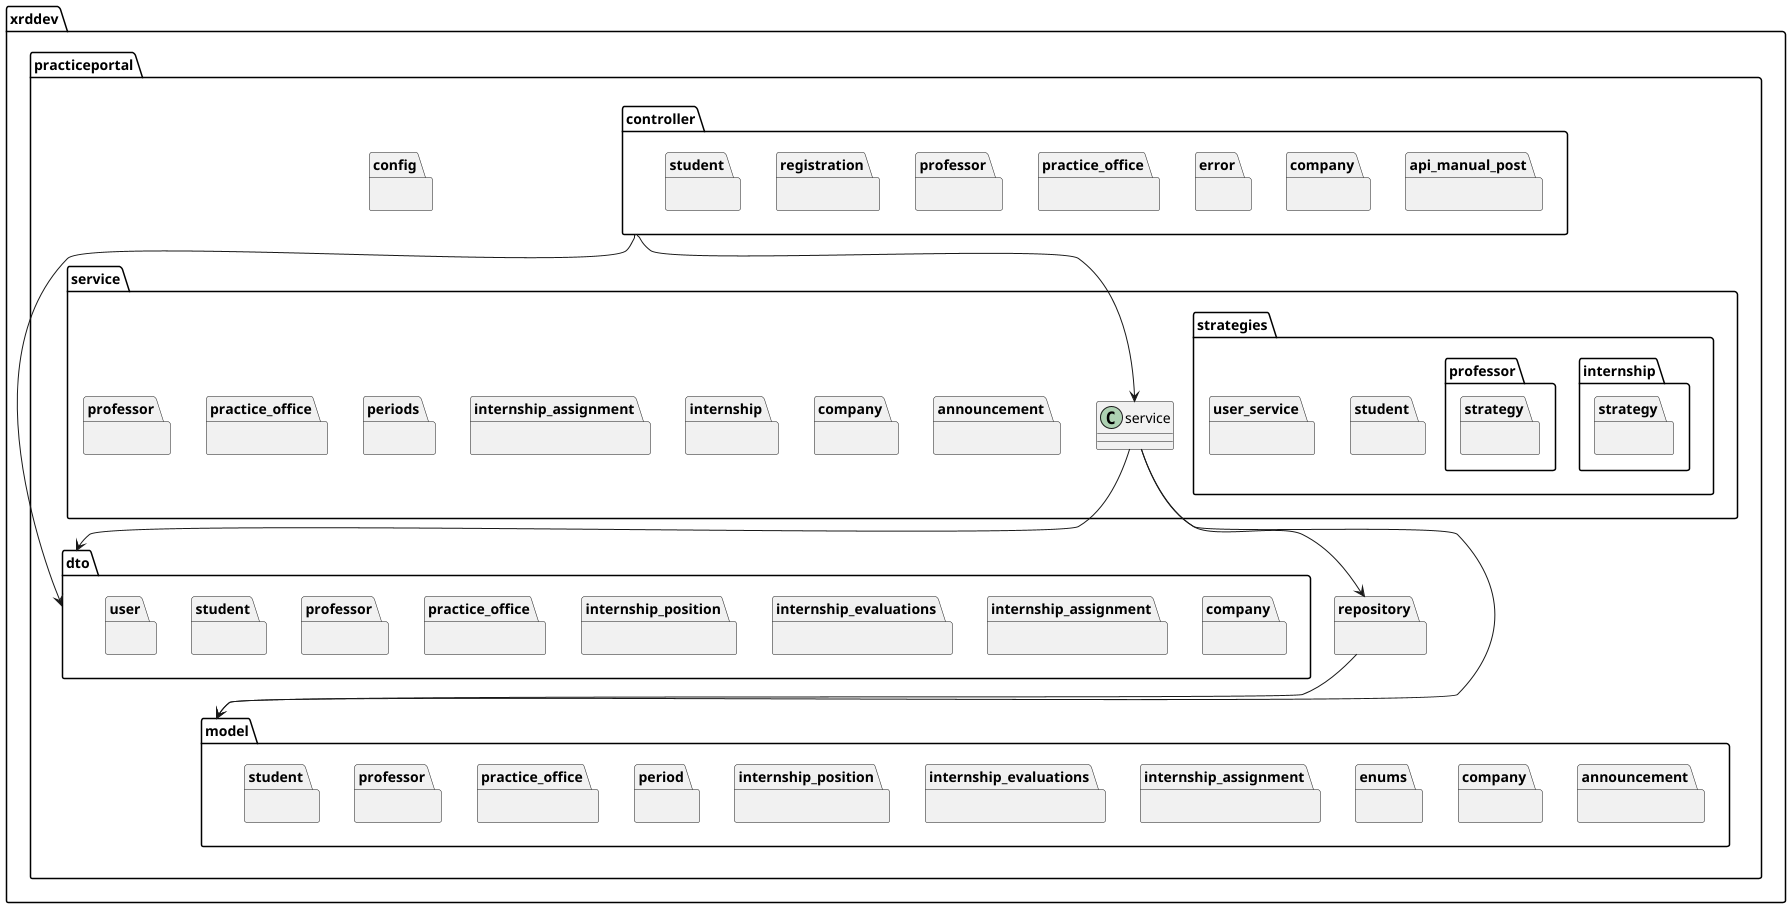

The diagram above was rendered by PlantUML. Its source (embedded in the PNG):
@startuml

package "xrddev.practiceportal" {
package config {
}

package controller {
  package api_manual_post {
  }
  package company {
  }
  package error {
  }
  package practice_office {
  }
  package professor {
  }
  package registration {
  }
  package student {
  }
}

package dto {
  package company {
  }
  package internship_assignment {
  }
  package internship_evaluations {
  }
  package internship_position {
  }
  package practice_office {
  }
  package professor {
  }
  package student {
  }
  package user {
  }
}

package model {
  package announcement {
  }
  package company {
  }
  package enums {
  }
  package internship_assignment {
  }
  package internship_evaluations {
  }
  package internship_position {
  }
  package period {
  }
  package practice_office {
  }
  package professor {
  }
  package student {
  }
}

package repository {
}


package service {
  package announcement {
  }
  package company {
  }
  package internship {
  }
  package internship_assignment {
  }
  package periods {
  }
  package practice_office {
  }
  package professor {
  }

  package strategies {
    package internship {
      package strategy {
      }
    }
    package professor {
      package strategy {
      }
    }


  package student {
  }
  package user_service {
  }
}



controller --> service
controller --> dto

service --> repository
service --> model
service --> dto

repository --> model

}
@enduml